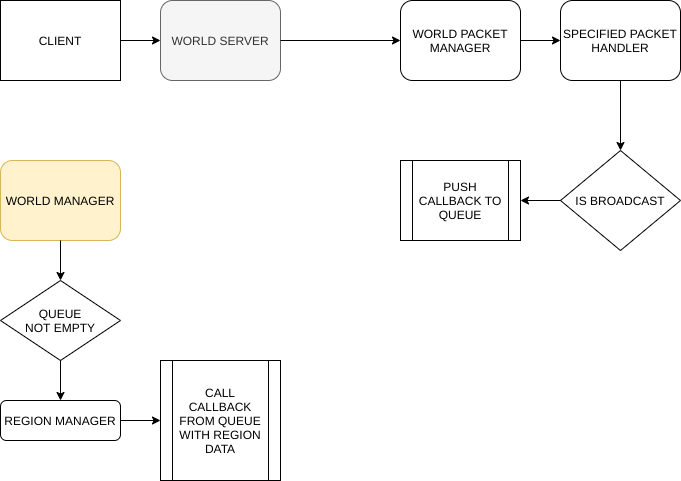

The diagram above was exported from draw.io. Its source (the exported page's mxGraphModel, read from the mxfile embedded in the PNG):
<mxGraphModel dx="1102" dy="547" grid="1" gridSize="10" guides="1" tooltips="1" connect="1" arrows="1" fold="1" page="1" pageScale="1" pageWidth="827" pageHeight="1169" math="0" shadow="0">
  <root>
    <mxCell id="0" />
    <mxCell id="1" parent="0" />
    <mxCell id="AilZOglrjZFO85ELy-Gn-1" value="CLIENT" style="rounded=0;whiteSpace=wrap;html=1;" vertex="1" parent="1">
      <mxGeometry x="80" y="40" width="120" height="80" as="geometry" />
    </mxCell>
    <mxCell id="AilZOglrjZFO85ELy-Gn-2" value="" style="endArrow=classic;html=1;" edge="1" parent="1" target="AilZOglrjZFO85ELy-Gn-3">
      <mxGeometry width="50" height="50" relative="1" as="geometry">
        <mxPoint x="200" y="80" as="sourcePoint" />
        <mxPoint x="250" y="30" as="targetPoint" />
      </mxGeometry>
    </mxCell>
    <mxCell id="AilZOglrjZFO85ELy-Gn-3" value="WORLD SERVER" style="rounded=1;whiteSpace=wrap;html=1;fillColor=#f5f5f5;strokeColor=#666666;fontColor=#333333;" vertex="1" parent="1">
      <mxGeometry x="240" y="40" width="120" height="80" as="geometry" />
    </mxCell>
    <mxCell id="AilZOglrjZFO85ELy-Gn-4" value="" style="endArrow=classic;html=1;exitX=1;exitY=0.5;exitDx=0;exitDy=0;" edge="1" parent="1" source="AilZOglrjZFO85ELy-Gn-3" target="AilZOglrjZFO85ELy-Gn-5">
      <mxGeometry width="50" height="50" relative="1" as="geometry">
        <mxPoint x="440" y="80" as="sourcePoint" />
        <mxPoint x="490" y="30" as="targetPoint" />
      </mxGeometry>
    </mxCell>
    <mxCell id="AilZOglrjZFO85ELy-Gn-5" value="WORLD PACKET MANAGER" style="rounded=1;whiteSpace=wrap;html=1;" vertex="1" parent="1">
      <mxGeometry x="480" y="40" width="120" height="80" as="geometry" />
    </mxCell>
    <mxCell id="AilZOglrjZFO85ELy-Gn-6" value="" style="endArrow=classic;html=1;" edge="1" parent="1" target="AilZOglrjZFO85ELy-Gn-7">
      <mxGeometry width="50" height="50" relative="1" as="geometry">
        <mxPoint x="600" y="80" as="sourcePoint" />
        <mxPoint x="650" y="30" as="targetPoint" />
      </mxGeometry>
    </mxCell>
    <mxCell id="AilZOglrjZFO85ELy-Gn-7" value="SPECIFIED PACKET HANDLER" style="rounded=1;whiteSpace=wrap;html=1;" vertex="1" parent="1">
      <mxGeometry x="640" y="40" width="120" height="80" as="geometry" />
    </mxCell>
    <mxCell id="AilZOglrjZFO85ELy-Gn-8" value="IS BROADCAST" style="rhombus;whiteSpace=wrap;html=1;" vertex="1" parent="1">
      <mxGeometry x="640" y="190" width="120" height="100" as="geometry" />
    </mxCell>
    <mxCell id="AilZOglrjZFO85ELy-Gn-9" value="" style="endArrow=classic;html=1;" edge="1" parent="1" target="AilZOglrjZFO85ELy-Gn-8">
      <mxGeometry width="50" height="50" relative="1" as="geometry">
        <mxPoint x="700" y="120" as="sourcePoint" />
        <mxPoint x="750" y="70" as="targetPoint" />
      </mxGeometry>
    </mxCell>
    <mxCell id="AilZOglrjZFO85ELy-Gn-15" value="" style="endArrow=classic;html=1;" edge="1" parent="1" target="AilZOglrjZFO85ELy-Gn-16">
      <mxGeometry width="50" height="50" relative="1" as="geometry">
        <mxPoint x="640" y="240" as="sourcePoint" />
        <mxPoint x="690" y="190" as="targetPoint" />
      </mxGeometry>
    </mxCell>
    <mxCell id="AilZOglrjZFO85ELy-Gn-16" value="PUSH CALLBACK TO QUEUE" style="shape=process;whiteSpace=wrap;html=1;backgroundOutline=1;" vertex="1" parent="1">
      <mxGeometry x="480" y="200" width="120" height="80" as="geometry" />
    </mxCell>
    <mxCell id="AilZOglrjZFO85ELy-Gn-19" value="WORLD MANAGER" style="rounded=1;whiteSpace=wrap;html=1;fillColor=#fff2cc;strokeColor=#d6b656;" vertex="1" parent="1">
      <mxGeometry x="80" y="200" width="120" height="80" as="geometry" />
    </mxCell>
    <mxCell id="AilZOglrjZFO85ELy-Gn-21" value="QUEUE&lt;br&gt;NOT EMPTY" style="rhombus;whiteSpace=wrap;html=1;" vertex="1" parent="1">
      <mxGeometry x="80" y="320" width="120" height="80" as="geometry" />
    </mxCell>
    <mxCell id="AilZOglrjZFO85ELy-Gn-22" value="" style="endArrow=classic;html=1;entryX=0.5;entryY=0;entryDx=0;entryDy=0;exitX=0.5;exitY=1;exitDx=0;exitDy=0;" edge="1" parent="1" source="AilZOglrjZFO85ELy-Gn-19" target="AilZOglrjZFO85ELy-Gn-21">
      <mxGeometry width="50" height="50" relative="1" as="geometry">
        <mxPoint x="140" y="280" as="sourcePoint" />
        <mxPoint x="190" y="230" as="targetPoint" />
      </mxGeometry>
    </mxCell>
    <mxCell id="AilZOglrjZFO85ELy-Gn-23" value="" style="endArrow=classic;html=1;" edge="1" parent="1" target="AilZOglrjZFO85ELy-Gn-24">
      <mxGeometry width="50" height="50" relative="1" as="geometry">
        <mxPoint x="140" y="400" as="sourcePoint" />
        <mxPoint x="190" y="350" as="targetPoint" />
      </mxGeometry>
    </mxCell>
    <mxCell id="AilZOglrjZFO85ELy-Gn-24" value="REGION MANAGER" style="rounded=1;whiteSpace=wrap;html=1;" vertex="1" parent="1">
      <mxGeometry x="80" y="440" width="120" height="40" as="geometry" />
    </mxCell>
    <mxCell id="AilZOglrjZFO85ELy-Gn-25" value="" style="endArrow=classic;html=1;" edge="1" parent="1" target="AilZOglrjZFO85ELy-Gn-26">
      <mxGeometry width="50" height="50" relative="1" as="geometry">
        <mxPoint x="200" y="460" as="sourcePoint" />
        <mxPoint x="280" y="460" as="targetPoint" />
      </mxGeometry>
    </mxCell>
    <mxCell id="AilZOglrjZFO85ELy-Gn-26" value="CALL CALLBACK FROM QUEUE WITH REGION DATA" style="shape=process;whiteSpace=wrap;html=1;backgroundOutline=1;" vertex="1" parent="1">
      <mxGeometry x="240" y="400" width="120" height="120" as="geometry" />
    </mxCell>
  </root>
</mxGraphModel>